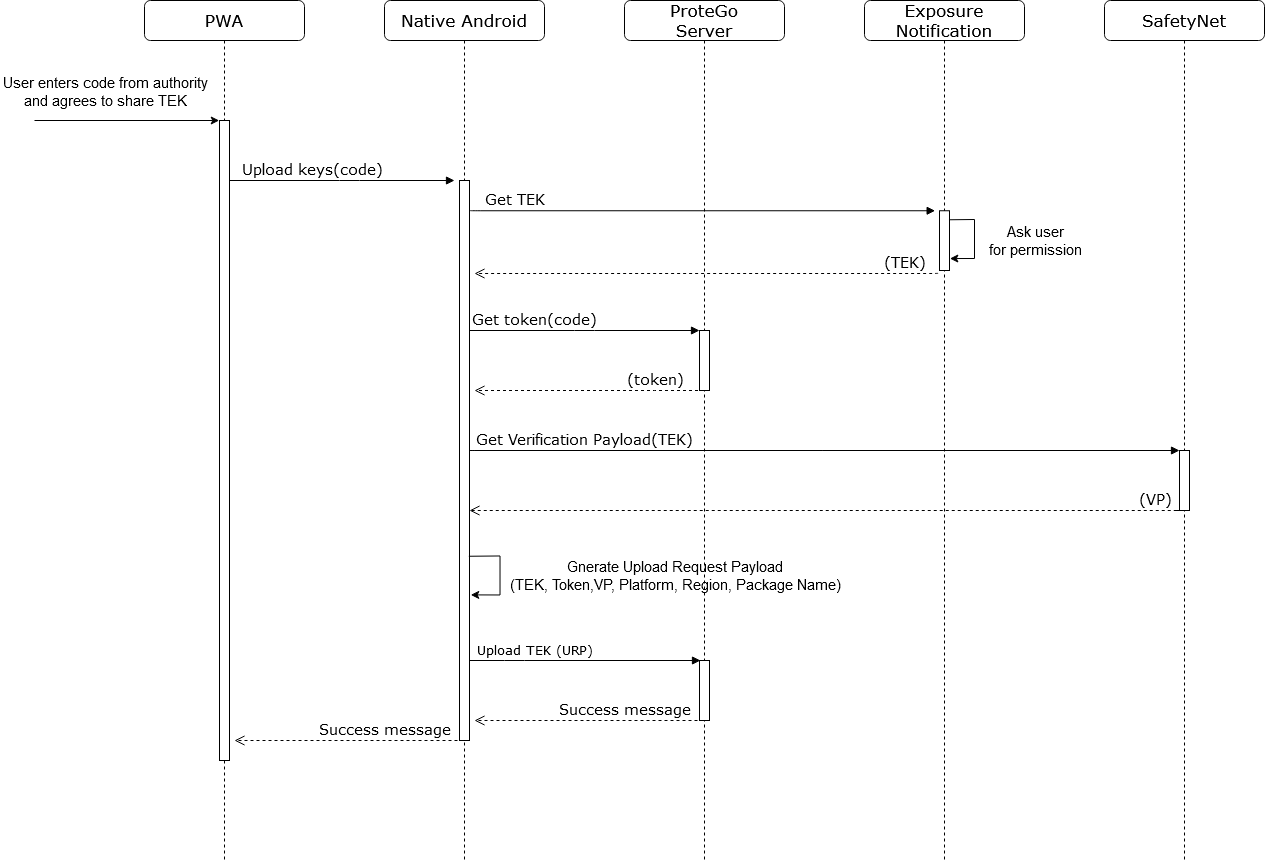

The diagram above was exported from draw.io. Its source (the exported page's mxGraphModel, read from the mxfile embedded in the PNG):
<mxGraphModel dx="2778" dy="1768" grid="1" gridSize="10" guides="1" tooltips="1" connect="0" arrows="1" fold="1" page="1" pageScale="1" pageWidth="1100" pageHeight="850" background="#ffffff" math="0" shadow="0">
  <root>
    <mxCell id="0" />
    <mxCell id="1" parent="0" />
    <mxCell id="7baba1c4bc27f4b0-2" value="Native Android" style="shape=umlLifeline;perimeter=lifelinePerimeter;whiteSpace=wrap;html=1;container=1;collapsible=0;recursiveResize=0;outlineConnect=0;rounded=1;shadow=0;comic=0;labelBackgroundColor=none;strokeWidth=1;fontFamily=Verdana;fontSize=17;align=center;" parent="1" vertex="1">
      <mxGeometry x="240" y="-20" width="160" height="860" as="geometry" />
    </mxCell>
    <mxCell id="7baba1c4bc27f4b0-10" value="" style="html=1;points=[];perimeter=orthogonalPerimeter;rounded=0;shadow=0;comic=0;labelBackgroundColor=none;strokeWidth=1;fontFamily=Verdana;fontSize=12;align=center;" parent="7baba1c4bc27f4b0-2" vertex="1">
      <mxGeometry x="75" y="180" width="10" height="560" as="geometry" />
    </mxCell>
    <mxCell id="sytICrcFLFgAAeqhyCGm-8" value="" style="endArrow=classic;html=1;fontSize=17;rounded=0;exitX=0.933;exitY=0.671;exitDx=0;exitDy=0;exitPerimeter=0;entryX=1.124;entryY=0.74;entryDx=0;entryDy=0;entryPerimeter=0;" parent="7baba1c4bc27f4b0-2" source="7baba1c4bc27f4b0-10" target="7baba1c4bc27f4b0-10" edge="1">
      <mxGeometry width="50" height="50" relative="1" as="geometry">
        <mxPoint x="90" y="555.75225" as="sourcePoint" />
        <mxPoint x="90.87999999999965" y="594.53" as="targetPoint" />
        <Array as="points">
          <mxPoint x="115.51999999999998" y="555.48" />
          <mxPoint x="115.51999999999998" y="594.48" />
        </Array>
      </mxGeometry>
    </mxCell>
    <mxCell id="sytICrcFLFgAAeqhyCGm-9" value="Gnerate Upload Request Payload&lt;br&gt;(TEK, Token,VP, Platform, Region, Package Name)" style="edgeLabel;html=1;align=center;verticalAlign=middle;resizable=0;points=[];fontSize=15;labelBackgroundColor=none;" parent="sytICrcFLFgAAeqhyCGm-8" vertex="1" connectable="0">
      <mxGeometry x="0.1095" relative="1" as="geometry">
        <mxPoint x="174.48000000000002" y="-4.56" as="offset" />
      </mxGeometry>
    </mxCell>
    <mxCell id="7baba1c4bc27f4b0-3" value="ProteGo&lt;br style=&quot;font-size: 17px;&quot;&gt;&lt;div style=&quot;font-size: 17px;&quot;&gt;Server&lt;/div&gt;" style="shape=umlLifeline;perimeter=lifelinePerimeter;whiteSpace=wrap;html=1;container=1;collapsible=0;recursiveResize=0;outlineConnect=0;rounded=1;shadow=0;comic=0;labelBackgroundColor=none;strokeWidth=1;fontFamily=Verdana;fontSize=17;align=center;" parent="1" vertex="1">
      <mxGeometry x="480" y="-20" width="160" height="860" as="geometry" />
    </mxCell>
    <mxCell id="7baba1c4bc27f4b0-13" value="" style="html=1;points=[];perimeter=orthogonalPerimeter;rounded=0;shadow=0;comic=0;labelBackgroundColor=none;strokeWidth=1;fontFamily=Verdana;fontSize=12;align=center;" parent="7baba1c4bc27f4b0-3" vertex="1">
      <mxGeometry x="75" y="330" width="10" height="60" as="geometry" />
    </mxCell>
    <mxCell id="iTQYprGmd_bh4U5uaLF2-7" value="" style="html=1;points=[];perimeter=orthogonalPerimeter;rounded=0;shadow=0;comic=0;labelBackgroundColor=none;strokeWidth=1;fontFamily=Verdana;fontSize=12;align=center;" parent="7baba1c4bc27f4b0-3" vertex="1">
      <mxGeometry x="75" y="660" width="10" height="60" as="geometry" />
    </mxCell>
    <mxCell id="7baba1c4bc27f4b0-4" value="Exposure&lt;br style=&quot;font-size: 17px;&quot;&gt;Notification" style="shape=umlLifeline;perimeter=lifelinePerimeter;whiteSpace=wrap;html=1;container=1;collapsible=0;recursiveResize=0;outlineConnect=0;rounded=1;shadow=0;comic=0;labelBackgroundColor=none;strokeWidth=1;fontFamily=Verdana;fontSize=17;align=center;" parent="1" vertex="1">
      <mxGeometry x="720" y="-20" width="160" height="860" as="geometry" />
    </mxCell>
    <mxCell id="7baba1c4bc27f4b0-16" value="" style="html=1;points=[];perimeter=orthogonalPerimeter;rounded=0;shadow=0;comic=0;labelBackgroundColor=none;strokeWidth=1;fontFamily=Verdana;fontSize=12;align=center;" parent="7baba1c4bc27f4b0-4" vertex="1">
      <mxGeometry x="75" y="210.25" width="10" height="59.75" as="geometry" />
    </mxCell>
    <mxCell id="iTQYprGmd_bh4U5uaLF2-13" value="" style="endArrow=classic;html=1;fontSize=17;rounded=0;exitX=0.948;exitY=0.151;exitDx=0;exitDy=0;exitPerimeter=0;entryX=1.036;entryY=0.8;entryDx=0;entryDy=0;entryPerimeter=0;" parent="7baba1c4bc27f4b0-4" source="7baba1c4bc27f4b0-16" target="7baba1c4bc27f4b0-16" edge="1">
      <mxGeometry width="50" height="50" relative="1" as="geometry">
        <mxPoint x="90" y="130.25" as="sourcePoint" />
        <mxPoint x="90" y="162.25" as="targetPoint" />
        <Array as="points">
          <mxPoint x="110" y="219" />
          <mxPoint x="110" y="258" />
        </Array>
      </mxGeometry>
    </mxCell>
    <mxCell id="iTQYprGmd_bh4U5uaLF2-14" value="Ask user&lt;br style=&quot;font-size: 15px;&quot;&gt;for permission" style="edgeLabel;html=1;align=center;verticalAlign=middle;resizable=0;points=[];fontSize=15;labelBackgroundColor=none;" parent="iTQYprGmd_bh4U5uaLF2-13" vertex="1" connectable="0">
      <mxGeometry x="0.1095" relative="1" as="geometry">
        <mxPoint x="60" y="-3.11" as="offset" />
      </mxGeometry>
    </mxCell>
    <mxCell id="7baba1c4bc27f4b0-8" value="PWA" style="shape=umlLifeline;perimeter=lifelinePerimeter;whiteSpace=wrap;html=1;container=1;collapsible=0;recursiveResize=0;outlineConnect=0;rounded=1;shadow=0;comic=0;labelBackgroundColor=none;strokeWidth=1;fontFamily=Verdana;fontSize=17;align=center;" parent="1" vertex="1">
      <mxGeometry y="-20" width="160" height="860" as="geometry" />
    </mxCell>
    <mxCell id="7baba1c4bc27f4b0-9" value="" style="html=1;points=[];perimeter=orthogonalPerimeter;rounded=0;shadow=0;comic=0;labelBackgroundColor=none;strokeWidth=1;fontFamily=Verdana;fontSize=12;align=center;" parent="7baba1c4bc27f4b0-8" vertex="1">
      <mxGeometry x="75" y="120" width="10" height="640" as="geometry" />
    </mxCell>
    <mxCell id="7baba1c4bc27f4b0-11" value="Upload keys(code)" style="html=1;verticalAlign=bottom;endArrow=block;labelBackgroundColor=none;fontFamily=Verdana;fontSize=15;edgeStyle=elbowEdgeStyle;elbow=vertical;" parent="1" source="7baba1c4bc27f4b0-9" edge="1">
      <mxGeometry y="-30" relative="1" as="geometry">
        <mxPoint x="220" y="220" as="sourcePoint" />
        <mxPoint x="310" y="160" as="targetPoint" />
        <Array as="points">
          <mxPoint x="205" y="160" />
        </Array>
        <mxPoint x="-30" y="-30" as="offset" />
      </mxGeometry>
    </mxCell>
    <mxCell id="7baba1c4bc27f4b0-14" value="Get token(code)" style="html=1;verticalAlign=bottom;endArrow=block;entryX=0;entryY=0;labelBackgroundColor=none;fontFamily=Verdana;fontSize=15;edgeStyle=elbowEdgeStyle;elbow=vertical;" parent="1" target="7baba1c4bc27f4b0-13" edge="1">
      <mxGeometry y="-50" relative="1" as="geometry">
        <mxPoint x="325" y="310" as="sourcePoint" />
        <mxPoint x="-50" y="-50" as="offset" />
      </mxGeometry>
    </mxCell>
    <mxCell id="iTQYprGmd_bh4U5uaLF2-2" value="" style="endArrow=classic;html=1;entryX=-0.029;entryY=0;entryDx=0;entryDy=0;entryPerimeter=0;" parent="1" target="7baba1c4bc27f4b0-9" edge="1">
      <mxGeometry width="50" height="50" relative="1" as="geometry">
        <mxPoint x="-110" y="100" as="sourcePoint" />
        <mxPoint x="60" y="100" as="targetPoint" />
        <Array as="points" />
      </mxGeometry>
    </mxCell>
    <mxCell id="iTQYprGmd_bh4U5uaLF2-5" value="&lt;div&gt;User enters code from authority&lt;/div&gt;&lt;div&gt;and agrees to share TEK&lt;/div&gt;" style="edgeLabel;html=1;align=center;verticalAlign=middle;resizable=0;points=[];labelBackgroundColor=none;fontSize=15;" parent="iTQYprGmd_bh4U5uaLF2-2" vertex="1" connectable="0">
      <mxGeometry x="-0.2431" y="-1" relative="1" as="geometry">
        <mxPoint y="-31" as="offset" />
      </mxGeometry>
    </mxCell>
    <mxCell id="iTQYprGmd_bh4U5uaLF2-6" value="(token)" style="html=1;verticalAlign=bottom;endArrow=open;dashed=1;endSize=8;labelBackgroundColor=none;fontFamily=Verdana;fontSize=15;edgeStyle=elbowEdgeStyle;elbow=vertical;" parent="1" edge="1">
      <mxGeometry x="-0.5686" relative="1" as="geometry">
        <mxPoint x="330" y="370" as="targetPoint" />
        <Array as="points">
          <mxPoint x="520" y="370" />
          <mxPoint x="470" y="350" />
          <mxPoint x="415" y="330" />
          <mxPoint x="445" y="330" />
        </Array>
        <mxPoint x="559.5" y="370" as="sourcePoint" />
        <mxPoint x="1" as="offset" />
      </mxGeometry>
    </mxCell>
    <mxCell id="iTQYprGmd_bh4U5uaLF2-8" value="(TEK)" style="html=1;verticalAlign=bottom;endArrow=open;dashed=1;endSize=8;labelBackgroundColor=none;fontFamily=Verdana;fontSize=15;edgeStyle=elbowEdgeStyle;elbow=vertical;exitX=-0.162;exitY=1.042;exitDx=0;exitDy=0;exitPerimeter=0;" parent="1" source="7baba1c4bc27f4b0-16" edge="1">
      <mxGeometry x="-0.854" relative="1" as="geometry">
        <mxPoint x="330" y="253" as="targetPoint" />
        <Array as="points">
          <mxPoint x="630" y="253" />
          <mxPoint x="630" y="270" />
          <mxPoint x="747" y="240" />
          <mxPoint x="777" y="240" />
        </Array>
        <mxPoint x="800" y="240" as="sourcePoint" />
        <mxPoint as="offset" />
      </mxGeometry>
    </mxCell>
    <mxCell id="iTQYprGmd_bh4U5uaLF2-10" value="Success message" style="html=1;verticalAlign=bottom;endArrow=open;dashed=1;endSize=8;labelBackgroundColor=none;fontFamily=Verdana;fontSize=15;edgeStyle=elbowEdgeStyle;elbow=vertical;" parent="1" edge="1">
      <mxGeometry x="-0.3453" relative="1" as="geometry">
        <mxPoint x="330" y="700" as="targetPoint" />
        <Array as="points">
          <mxPoint x="485" y="700" />
          <mxPoint x="515" y="700" />
        </Array>
        <mxPoint x="553" y="700" as="sourcePoint" />
        <mxPoint as="offset" />
      </mxGeometry>
    </mxCell>
    <mxCell id="iTQYprGmd_bh4U5uaLF2-15" value="&lt;font style=&quot;font-size: 13px&quot;&gt;Upload TEK (URP)&lt;br style=&quot;font-size: 13px&quot;&gt;&lt;/font&gt;" style="html=1;verticalAlign=bottom;endArrow=block;entryX=0.1;entryY=0;labelBackgroundColor=none;fontFamily=Verdana;fontSize=13;edgeStyle=elbowEdgeStyle;elbow=vertical;entryDx=0;entryDy=0;entryPerimeter=0;exitX=1.036;exitY=0.8;exitDx=0;exitDy=0;exitPerimeter=0;" parent="1" target="iTQYprGmd_bh4U5uaLF2-7" edge="1">
      <mxGeometry x="-0.4395" relative="1" as="geometry">
        <mxPoint x="325.3600000000001" y="640" as="sourcePoint" />
        <mxPoint x="550" y="640" as="targetPoint" />
        <mxPoint as="offset" />
        <Array as="points">
          <mxPoint x="370" y="640" />
        </Array>
      </mxGeometry>
    </mxCell>
    <mxCell id="iTQYprGmd_bh4U5uaLF2-16" value="Get TEK" style="html=1;verticalAlign=bottom;endArrow=block;entryX=0.1;entryY=0;labelBackgroundColor=none;fontFamily=Verdana;fontSize=15;edgeStyle=elbowEdgeStyle;elbow=vertical;entryDx=0;entryDy=0;entryPerimeter=0;exitX=1.067;exitY=0.719;exitDx=0;exitDy=0;exitPerimeter=0;" parent="1" edge="1">
      <mxGeometry x="-0.8083" relative="1" as="geometry">
        <mxPoint x="325.6700000000001" y="190" as="sourcePoint" />
        <mxPoint x="790.64" y="190.25" as="targetPoint" />
        <mxPoint as="offset" />
        <Array as="points">
          <mxPoint x="604.64" y="190.25" />
        </Array>
      </mxGeometry>
    </mxCell>
    <mxCell id="iTQYprGmd_bh4U5uaLF2-18" value="Success message" style="html=1;verticalAlign=bottom;endArrow=open;dashed=1;endSize=8;labelBackgroundColor=none;fontFamily=Verdana;fontSize=15;edgeStyle=elbowEdgeStyle;elbow=vertical;" parent="1" edge="1">
      <mxGeometry x="-0.3453" relative="1" as="geometry">
        <mxPoint x="90" y="720" as="targetPoint" />
        <Array as="points">
          <mxPoint x="245" y="720" />
          <mxPoint x="275" y="720" />
        </Array>
        <mxPoint x="313" y="720" as="sourcePoint" />
        <mxPoint as="offset" />
      </mxGeometry>
    </mxCell>
    <mxCell id="sytICrcFLFgAAeqhyCGm-1" value="SafetyNet" style="shape=umlLifeline;perimeter=lifelinePerimeter;whiteSpace=wrap;html=1;container=1;collapsible=0;recursiveResize=0;outlineConnect=0;rounded=1;shadow=0;comic=0;labelBackgroundColor=none;strokeWidth=1;fontFamily=Verdana;fontSize=17;align=center;" parent="1" vertex="1">
      <mxGeometry x="960" y="-20" width="160" height="860" as="geometry" />
    </mxCell>
    <mxCell id="sytICrcFLFgAAeqhyCGm-2" value="" style="html=1;points=[];perimeter=orthogonalPerimeter;rounded=0;shadow=0;comic=0;labelBackgroundColor=none;strokeWidth=1;fontFamily=Verdana;fontSize=12;align=center;" parent="sytICrcFLFgAAeqhyCGm-1" vertex="1">
      <mxGeometry x="75" y="450" width="10" height="60" as="geometry" />
    </mxCell>
    <mxCell id="sytICrcFLFgAAeqhyCGm-5" value="Get Verification Payload(TEK)" style="html=1;verticalAlign=bottom;endArrow=block;labelBackgroundColor=none;fontFamily=Verdana;fontSize=15;edgeStyle=elbowEdgeStyle;elbow=vertical;" parent="1" target="sytICrcFLFgAAeqhyCGm-2" edge="1">
      <mxGeometry x="-0.619" relative="1" as="geometry">
        <mxPoint x="340" y="430" as="sourcePoint" />
        <mxPoint x="782.9699999999999" y="430.25" as="targetPoint" />
        <mxPoint as="offset" />
        <Array as="points">
          <mxPoint x="320" y="430" />
          <mxPoint x="340" y="430" />
        </Array>
      </mxGeometry>
    </mxCell>
    <mxCell id="sytICrcFLFgAAeqhyCGm-6" value="(VP)" style="html=1;verticalAlign=bottom;endArrow=open;dashed=1;endSize=8;labelBackgroundColor=none;fontFamily=Verdana;fontSize=15;edgeStyle=elbowEdgeStyle;elbow=vertical;" parent="1" target="7baba1c4bc27f4b0-10" edge="1">
      <mxGeometry x="-0.8501" relative="1" as="geometry">
        <mxPoint x="568.5" y="490.49" as="targetPoint" />
        <Array as="points">
          <mxPoint x="1048.5" y="490" />
          <mxPoint x="868.5" y="507.49" />
          <mxPoint x="985.5" y="477.49" />
          <mxPoint x="1015.5" y="477.49" />
        </Array>
        <mxPoint x="1031.5" y="490" as="sourcePoint" />
        <mxPoint x="1" as="offset" />
      </mxGeometry>
    </mxCell>
  </root>
</mxGraphModel>